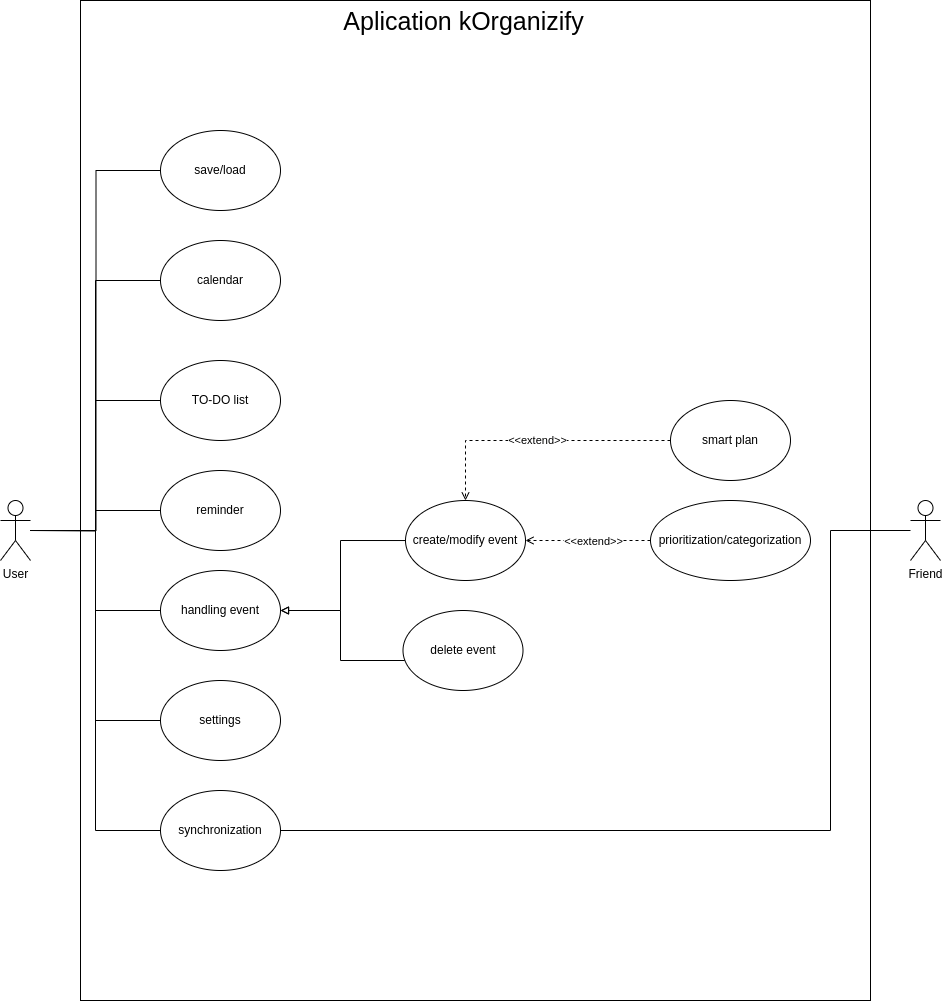

The diagram above was exported from draw.io. Its source (the exported page's mxGraphModel, read from the mxfile embedded in the PNG):
<mxGraphModel dx="1687" dy="2040" grid="1" gridSize="10" guides="1" tooltips="1" connect="1" arrows="1" fold="1" page="1" pageScale="1" pageWidth="850" pageHeight="1100" math="0" shadow="0">
  <root>
    <mxCell id="0" />
    <mxCell id="1" parent="0" />
    <mxCell id="sgyy4WJZRjxo7go0eEJR-72" value="" style="whiteSpace=wrap;html=1;gradientColor=none;fillColor=none;verticalAlign=middle;" vertex="1" parent="1">
      <mxGeometry x="100" y="-100" width="790" height="1000" as="geometry" />
    </mxCell>
    <mxCell id="sgyy4WJZRjxo7go0eEJR-59" style="edgeStyle=orthogonalEdgeStyle;rounded=0;orthogonalLoop=1;jettySize=auto;html=1;entryX=0;entryY=0.5;entryDx=0;entryDy=0;endArrow=none;endFill=0;" edge="1" parent="1" source="sgyy4WJZRjxo7go0eEJR-2" target="sgyy4WJZRjxo7go0eEJR-37">
      <mxGeometry relative="1" as="geometry" />
    </mxCell>
    <mxCell id="sgyy4WJZRjxo7go0eEJR-64" style="edgeStyle=orthogonalEdgeStyle;rounded=0;orthogonalLoop=1;jettySize=auto;html=1;entryX=0;entryY=0.5;entryDx=0;entryDy=0;endArrow=none;endFill=0;" edge="1" parent="1" source="sgyy4WJZRjxo7go0eEJR-2" target="sgyy4WJZRjxo7go0eEJR-10">
      <mxGeometry relative="1" as="geometry" />
    </mxCell>
    <mxCell id="sgyy4WJZRjxo7go0eEJR-66" style="edgeStyle=orthogonalEdgeStyle;rounded=0;orthogonalLoop=1;jettySize=auto;html=1;entryX=0;entryY=0.5;entryDx=0;entryDy=0;endArrow=none;endFill=0;" edge="1" parent="1" source="sgyy4WJZRjxo7go0eEJR-2" target="sgyy4WJZRjxo7go0eEJR-23">
      <mxGeometry relative="1" as="geometry" />
    </mxCell>
    <mxCell id="sgyy4WJZRjxo7go0eEJR-67" style="edgeStyle=orthogonalEdgeStyle;rounded=0;orthogonalLoop=1;jettySize=auto;html=1;entryX=0;entryY=0.5;entryDx=0;entryDy=0;endArrow=none;endFill=0;" edge="1" parent="1" source="sgyy4WJZRjxo7go0eEJR-2" target="sgyy4WJZRjxo7go0eEJR-29">
      <mxGeometry relative="1" as="geometry" />
    </mxCell>
    <mxCell id="sgyy4WJZRjxo7go0eEJR-68" style="edgeStyle=orthogonalEdgeStyle;rounded=0;orthogonalLoop=1;jettySize=auto;html=1;entryX=0;entryY=0.5;entryDx=0;entryDy=0;endArrow=none;endFill=0;" edge="1" parent="1" source="sgyy4WJZRjxo7go0eEJR-2" target="sgyy4WJZRjxo7go0eEJR-6">
      <mxGeometry relative="1" as="geometry" />
    </mxCell>
    <mxCell id="sgyy4WJZRjxo7go0eEJR-69" style="edgeStyle=orthogonalEdgeStyle;rounded=0;orthogonalLoop=1;jettySize=auto;html=1;entryX=0;entryY=0.5;entryDx=0;entryDy=0;endArrow=none;endFill=0;" edge="1" parent="1" source="sgyy4WJZRjxo7go0eEJR-2" target="sgyy4WJZRjxo7go0eEJR-9">
      <mxGeometry relative="1" as="geometry" />
    </mxCell>
    <mxCell id="sgyy4WJZRjxo7go0eEJR-70" style="edgeStyle=orthogonalEdgeStyle;rounded=0;orthogonalLoop=1;jettySize=auto;html=1;entryX=0;entryY=0.5;entryDx=0;entryDy=0;endArrow=none;endFill=0;" edge="1" parent="1" target="sgyy4WJZRjxo7go0eEJR-7">
      <mxGeometry relative="1" as="geometry">
        <mxPoint x="50" y="430" as="sourcePoint" />
      </mxGeometry>
    </mxCell>
    <mxCell id="sgyy4WJZRjxo7go0eEJR-2" value="User" style="shape=umlActor;verticalLabelPosition=bottom;verticalAlign=top;html=1;outlineConnect=0;" vertex="1" parent="1">
      <mxGeometry x="20" y="400" width="30" height="60" as="geometry" />
    </mxCell>
    <mxCell id="sgyy4WJZRjxo7go0eEJR-6" value="TO-DO list" style="ellipse;whiteSpace=wrap;html=1;" vertex="1" parent="1">
      <mxGeometry x="180" y="260" width="120" height="80" as="geometry" />
    </mxCell>
    <mxCell id="sgyy4WJZRjxo7go0eEJR-7" value="save/load" style="ellipse;whiteSpace=wrap;html=1;" vertex="1" parent="1">
      <mxGeometry x="180" y="30" width="120" height="80" as="geometry" />
    </mxCell>
    <mxCell id="sgyy4WJZRjxo7go0eEJR-9" value="settings" style="ellipse;whiteSpace=wrap;html=1;" vertex="1" parent="1">
      <mxGeometry x="180" y="580" width="120" height="80" as="geometry" />
    </mxCell>
    <mxCell id="sgyy4WJZRjxo7go0eEJR-10" value="calendar" style="ellipse;whiteSpace=wrap;html=1;" vertex="1" parent="1">
      <mxGeometry x="180" y="140" width="120" height="80" as="geometry" />
    </mxCell>
    <mxCell id="sgyy4WJZRjxo7go0eEJR-23" value="handling event" style="ellipse;whiteSpace=wrap;html=1;" vertex="1" parent="1">
      <mxGeometry x="180" y="470" width="120" height="80" as="geometry" />
    </mxCell>
    <mxCell id="sgyy4WJZRjxo7go0eEJR-29" value="reminder" style="ellipse;whiteSpace=wrap;html=1;" vertex="1" parent="1">
      <mxGeometry x="180" y="370" width="120" height="80" as="geometry" />
    </mxCell>
    <mxCell id="sgyy4WJZRjxo7go0eEJR-54" style="edgeStyle=orthogonalEdgeStyle;rounded=0;orthogonalLoop=1;jettySize=auto;html=1;entryX=1;entryY=0.5;entryDx=0;entryDy=0;exitX=0;exitY=0.5;exitDx=0;exitDy=0;dashed=1;endArrow=open;endFill=0;" edge="1" parent="1" source="sgyy4WJZRjxo7go0eEJR-35" target="sgyy4WJZRjxo7go0eEJR-42">
      <mxGeometry relative="1" as="geometry">
        <Array as="points">
          <mxPoint x="670" y="440" />
        </Array>
      </mxGeometry>
    </mxCell>
    <mxCell id="sgyy4WJZRjxo7go0eEJR-56" value="&amp;lt;&amp;lt;extend&amp;gt;&amp;gt;" style="edgeLabel;html=1;align=center;verticalAlign=middle;resizable=0;points=[];" vertex="1" connectable="0" parent="sgyy4WJZRjxo7go0eEJR-54">
      <mxGeometry x="0.008" relative="1" as="geometry">
        <mxPoint x="5" as="offset" />
      </mxGeometry>
    </mxCell>
    <mxCell id="sgyy4WJZRjxo7go0eEJR-35" value="prioritization/categorization" style="ellipse;whiteSpace=wrap;html=1;" vertex="1" parent="1">
      <mxGeometry x="670" y="400" width="160" height="80" as="geometry" />
    </mxCell>
    <mxCell id="sgyy4WJZRjxo7go0eEJR-37" value="synchronization" style="ellipse;whiteSpace=wrap;html=1;" vertex="1" parent="1">
      <mxGeometry x="180" y="690" width="120" height="80" as="geometry" />
    </mxCell>
    <mxCell id="sgyy4WJZRjxo7go0eEJR-49" style="edgeStyle=orthogonalEdgeStyle;rounded=0;orthogonalLoop=1;jettySize=auto;html=1;endArrow=block;endFill=0;" edge="1" parent="1" source="sgyy4WJZRjxo7go0eEJR-40" target="sgyy4WJZRjxo7go0eEJR-23">
      <mxGeometry relative="1" as="geometry">
        <mxPoint x="310" y="510" as="targetPoint" />
        <Array as="points">
          <mxPoint x="360" y="560" />
          <mxPoint x="360" y="510" />
        </Array>
      </mxGeometry>
    </mxCell>
    <mxCell id="sgyy4WJZRjxo7go0eEJR-40" value="delete event" style="ellipse;whiteSpace=wrap;html=1;" vertex="1" parent="1">
      <mxGeometry x="422.5" y="510" width="120" height="80" as="geometry" />
    </mxCell>
    <mxCell id="sgyy4WJZRjxo7go0eEJR-47" style="edgeStyle=orthogonalEdgeStyle;rounded=0;orthogonalLoop=1;jettySize=auto;html=1;endArrow=block;endFill=0;" edge="1" parent="1">
      <mxGeometry relative="1" as="geometry">
        <mxPoint x="436.88844978465113" y="440.04347826086996" as="sourcePoint" />
        <mxPoint x="300" y="510" as="targetPoint" />
        <Array as="points">
          <mxPoint x="360" y="440" />
          <mxPoint x="360" y="510" />
        </Array>
      </mxGeometry>
    </mxCell>
    <mxCell id="sgyy4WJZRjxo7go0eEJR-42" value="create/modify event" style="ellipse;whiteSpace=wrap;html=1;" vertex="1" parent="1">
      <mxGeometry x="425" y="400" width="120" height="80" as="geometry" />
    </mxCell>
    <mxCell id="sgyy4WJZRjxo7go0eEJR-63" style="edgeStyle=orthogonalEdgeStyle;rounded=0;orthogonalLoop=1;jettySize=auto;html=1;entryX=1;entryY=0.5;entryDx=0;entryDy=0;endArrow=none;endFill=0;" edge="1" parent="1" source="sgyy4WJZRjxo7go0eEJR-58" target="sgyy4WJZRjxo7go0eEJR-37">
      <mxGeometry relative="1" as="geometry">
        <Array as="points">
          <mxPoint x="850" y="430" />
          <mxPoint x="850" y="730" />
        </Array>
      </mxGeometry>
    </mxCell>
    <mxCell id="sgyy4WJZRjxo7go0eEJR-58" value="Friend" style="shape=umlActor;verticalLabelPosition=bottom;verticalAlign=top;html=1;outlineConnect=0;" vertex="1" parent="1">
      <mxGeometry x="930" y="400" width="30" height="60" as="geometry" />
    </mxCell>
    <mxCell id="sgyy4WJZRjxo7go0eEJR-75" value="Aplication kOrganizify" style="text;html=1;align=center;verticalAlign=middle;resizable=0;points=[];autosize=1;strokeColor=none;fillColor=none;fontSize=25;" vertex="1" parent="1">
      <mxGeometry x="352.5" y="-100" width="260" height="40" as="geometry" />
    </mxCell>
    <mxCell id="sgyy4WJZRjxo7go0eEJR-77" value="&amp;lt;&amp;lt;extend&amp;gt;&amp;gt;" style="edgeStyle=orthogonalEdgeStyle;rounded=0;orthogonalLoop=1;jettySize=auto;html=1;entryX=0.5;entryY=0;entryDx=0;entryDy=0;endArrow=open;endFill=0;dashed=1;" edge="1" parent="1" source="sgyy4WJZRjxo7go0eEJR-76" target="sgyy4WJZRjxo7go0eEJR-42">
      <mxGeometry relative="1" as="geometry" />
    </mxCell>
    <mxCell id="sgyy4WJZRjxo7go0eEJR-76" value="smart plan" style="ellipse;whiteSpace=wrap;html=1;" vertex="1" parent="1">
      <mxGeometry x="690" y="300" width="120" height="80" as="geometry" />
    </mxCell>
  </root>
</mxGraphModel>